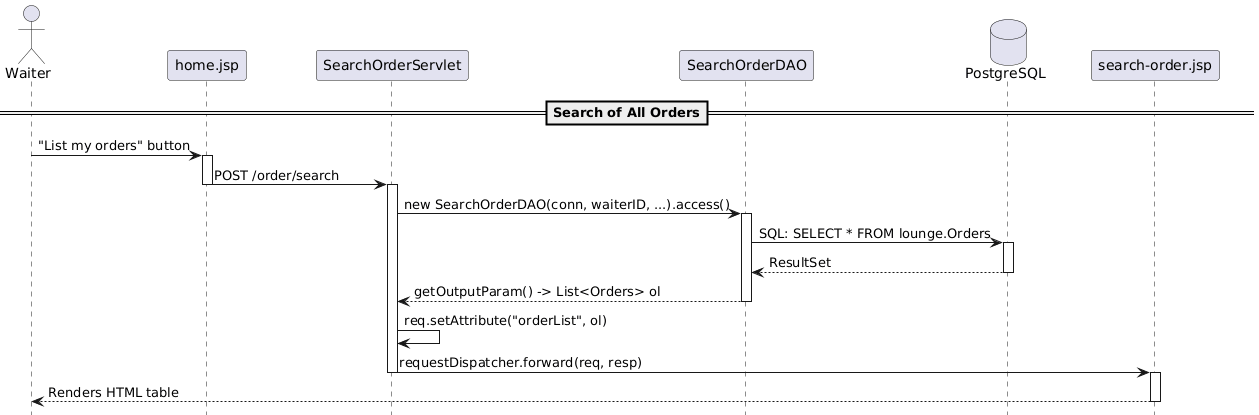

The diagram above was rendered by PlantUML. Its source (embedded in the PNG):
@startuml
' DEFINICIÓN DE PARTICIPANTES '

skinparam participantPadding 30
actor "Waiter" as User
participant "home.jsp" as Home
participant "SearchOrderServlet" as Servlet
participant "SearchOrderDAO" as DAO
database "PostgreSQL" as DB
participant "search-order.jsp" as resultview
hide footbox

== Search of All Orders==

User -> Home: "List my orders" button
activate Home
Home -> Servlet: POST /order/search
deactivate Home
activate Servlet
Servlet -> DAO: new SearchOrderDAO(conn, waiterID, ...).access()
activate DAO
'Access to Data
DAO -> DB: SQL: SELECT * FROM lounge.Orders
activate DB
DB --> DAO: ResultSet
deactivate DB
DAO --> Servlet: getOutputParam() -> List<Orders> ol
deactivate DAO
'Answer
Servlet -> Servlet: req.setAttribute("orderList", ol)
' 6. Forward to View
Servlet -> resultview: requestDispatcher.forward(req, resp)
deactivate Servlet
activate resultview

' 7. Final render
resultview --> User: Renders HTML table
deactivate resultview
@enduml